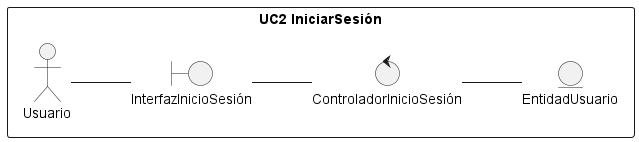

The diagram above was rendered by PlantUML. Its source (embedded in the PNG):
@startuml DA2
/'
    Crear el diagrama de clases de análisis y de colaboración de los casos de uso prioritarios del proyecto.

    Para conseguir el diagrama de clases seguir los siguientes pasos:

    1. Identificar las clases Entidad (Modelo)
    2. Identificar las clases Interfaz (Vista)
    3. Identificar las clases Control (Controlador)
    4. Identificar las relaciones entre estas clases
    
    Este diagrama debe ser específico de un caso de uso y las clases deben ser representadas con sus estereotipos.
    
    Para conseguir el diagrama de colaboración, identifique las relaciones (enlaces) entre los objetos y los requerimientos (mensajes) sobre cada objeto involucrado en la descripción del caso de uso.
'/
left to right direction

rectangle "UC2 IniciarSesión"{
    actor Usuario 
    entity "EntidadUsuario" as e1
    boundary "InterfazInicioSesión" as i1
    control "ControladorInicioSesión" as c1
}
Usuario -- i1
i1 -- c1
c1 -- e1


@enduml